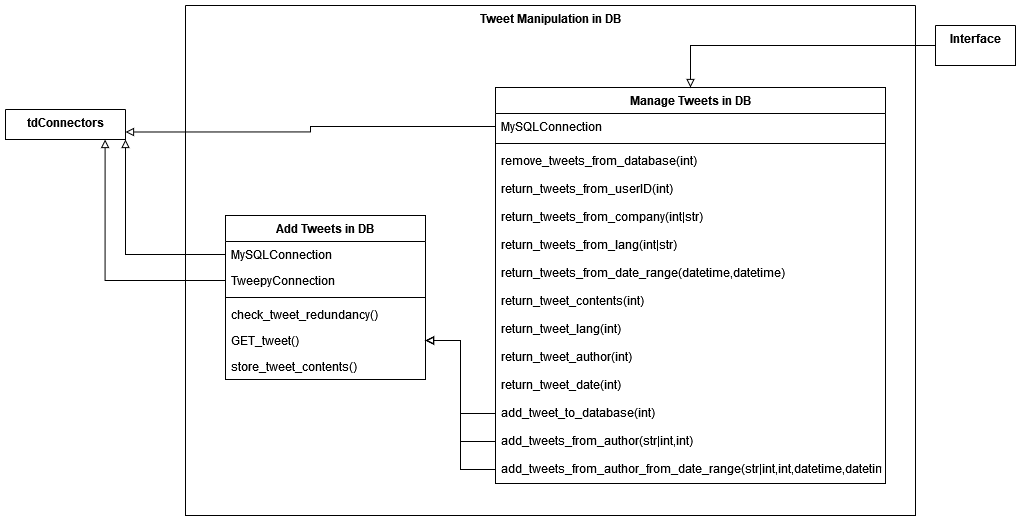

The diagram above was exported from draw.io. Its source (the exported page's mxGraphModel, read from the mxfile embedded in the PNG):
<mxGraphModel dx="2881" dy="1101" grid="1" gridSize="10" guides="1" tooltips="1" connect="1" arrows="1" fold="1" page="1" pageScale="1" pageWidth="850" pageHeight="1100" math="0" shadow="0">
  <root>
    <mxCell id="0" />
    <mxCell id="1" parent="0" />
    <mxCell id="VyKzSKDNHC1kZj9v-eN--1" value="Interface" style="swimlane;startSize=0;verticalAlign=top;" vertex="1" collapsed="1" parent="1">
      <mxGeometry x="100" y="90" width="80" height="40" as="geometry">
        <mxRectangle x="610" y="40" width="830" height="677" as="alternateBounds" />
      </mxGeometry>
    </mxCell>
    <mxCell id="VyKzSKDNHC1kZj9v-eN--2" value="Handles" style="swimlane;fontStyle=0;childLayout=stackLayout;horizontal=1;startSize=30;horizontalStack=0;resizeParent=1;resizeParentMax=0;resizeLast=0;collapsible=1;marginBottom=0;" vertex="1" parent="VyKzSKDNHC1kZj9v-eN--1">
      <mxGeometry x="70" y="100" width="140" height="90" as="geometry">
        <mxRectangle x="80" y="150" width="90" height="30" as="alternateBounds" />
      </mxGeometry>
    </mxCell>
    <mxCell id="VyKzSKDNHC1kZj9v-eN--3" value="recieveHandle()" style="text;strokeColor=none;fillColor=none;align=left;verticalAlign=middle;spacingLeft=4;spacingRight=4;overflow=hidden;points=[[0,0.5],[1,0.5]];portConstraint=eastwest;rotatable=0;" vertex="1" parent="VyKzSKDNHC1kZj9v-eN--2">
      <mxGeometry y="30" width="140" height="30" as="geometry" />
    </mxCell>
    <mxCell id="VyKzSKDNHC1kZj9v-eN--4" value="sendHandle()" style="text;strokeColor=none;fillColor=none;align=left;verticalAlign=middle;spacingLeft=4;spacingRight=4;overflow=hidden;points=[[0,0.5],[1,0.5]];portConstraint=eastwest;rotatable=0;" vertex="1" parent="VyKzSKDNHC1kZj9v-eN--2">
      <mxGeometry y="60" width="140" height="30" as="geometry" />
    </mxCell>
    <mxCell id="VyKzSKDNHC1kZj9v-eN--5" value="Tweets" style="swimlane;fontStyle=0;childLayout=stackLayout;horizontal=1;startSize=30;horizontalStack=0;resizeParent=1;resizeParentMax=0;resizeLast=0;collapsible=1;marginBottom=0;" vertex="1" parent="VyKzSKDNHC1kZj9v-eN--1">
      <mxGeometry x="670" y="430" width="140" height="120" as="geometry" />
    </mxCell>
    <mxCell id="VyKzSKDNHC1kZj9v-eN--6" value="get_tweetdata()" style="text;strokeColor=none;fillColor=none;align=left;verticalAlign=middle;spacingLeft=4;spacingRight=4;overflow=hidden;points=[[0,0.5],[1,0.5]];portConstraint=eastwest;rotatable=0;" vertex="1" parent="VyKzSKDNHC1kZj9v-eN--5">
      <mxGeometry y="30" width="140" height="30" as="geometry" />
    </mxCell>
    <mxCell id="VyKzSKDNHC1kZj9v-eN--7" value="sendtweetdata()" style="text;strokeColor=none;fillColor=none;align=left;verticalAlign=middle;spacingLeft=4;spacingRight=4;overflow=hidden;points=[[0,0.5],[1,0.5]];portConstraint=eastwest;rotatable=0;" vertex="1" parent="VyKzSKDNHC1kZj9v-eN--5">
      <mxGeometry y="60" width="140" height="30" as="geometry" />
    </mxCell>
    <mxCell id="VyKzSKDNHC1kZj9v-eN--8" value="recievetweetdata()" style="text;strokeColor=none;fillColor=none;align=left;verticalAlign=middle;spacingLeft=4;spacingRight=4;overflow=hidden;points=[[0,0.5],[1,0.5]];portConstraint=eastwest;rotatable=0;" vertex="1" parent="VyKzSKDNHC1kZj9v-eN--5">
      <mxGeometry y="90" width="140" height="30" as="geometry" />
    </mxCell>
    <mxCell id="VyKzSKDNHC1kZj9v-eN--9" value="Prompts" style="swimlane;fontStyle=0;childLayout=stackLayout;horizontal=1;startSize=30;horizontalStack=0;resizeParent=1;resizeParentMax=0;resizeLast=0;collapsible=1;marginBottom=0;" vertex="1" parent="VyKzSKDNHC1kZj9v-eN--1">
      <mxGeometry x="30" y="430" width="250" height="190" as="geometry">
        <mxRectangle x="40" y="480" width="90" height="30" as="alternateBounds" />
      </mxGeometry>
    </mxCell>
    <mxCell id="VyKzSKDNHC1kZj9v-eN--10" value="prompt_for_Handle()" style="text;strokeColor=none;fillColor=none;align=left;verticalAlign=middle;spacingLeft=4;spacingRight=4;overflow=hidden;points=[[0,0.5],[1,0.5]];portConstraint=eastwest;rotatable=0;" vertex="1" parent="VyKzSKDNHC1kZj9v-eN--9">
      <mxGeometry y="30" width="250" height="30" as="geometry" />
    </mxCell>
    <mxCell id="VyKzSKDNHC1kZj9v-eN--11" value="prompt_for_Companylist()" style="text;strokeColor=none;fillColor=none;align=left;verticalAlign=middle;spacingLeft=4;spacingRight=4;overflow=hidden;points=[[0,0.5],[1,0.5]];portConstraint=eastwest;rotatable=0;" vertex="1" parent="VyKzSKDNHC1kZj9v-eN--9">
      <mxGeometry y="60" width="250" height="30" as="geometry" />
    </mxCell>
    <mxCell id="VyKzSKDNHC1kZj9v-eN--12" value="prompt_for_VADER_analysis()" style="text;strokeColor=none;fillColor=none;align=left;verticalAlign=middle;spacingLeft=4;spacingRight=4;overflow=hidden;points=[[0,0.5],[1,0.5]];portConstraint=eastwest;rotatable=0;" vertex="1" parent="VyKzSKDNHC1kZj9v-eN--9">
      <mxGeometry y="90" width="250" height="30" as="geometry" />
    </mxCell>
    <mxCell id="VyKzSKDNHC1kZj9v-eN--13" value="prompt_for_powertrain_management()" style="text;strokeColor=none;fillColor=none;align=left;verticalAlign=middle;spacingLeft=4;spacingRight=4;overflow=hidden;points=[[0,0.5],[1,0.5]];portConstraint=eastwest;rotatable=0;" vertex="1" parent="VyKzSKDNHC1kZj9v-eN--9">
      <mxGeometry y="120" width="250" height="30" as="geometry" />
    </mxCell>
    <mxCell id="VyKzSKDNHC1kZj9v-eN--14" value="prompt_to_addcompany()" style="text;strokeColor=none;fillColor=none;align=left;verticalAlign=middle;spacingLeft=4;spacingRight=4;overflow=hidden;points=[[0,0.5],[1,0.5]];portConstraint=eastwest;rotatable=0;" vertex="1" parent="VyKzSKDNHC1kZj9v-eN--9">
      <mxGeometry y="150" width="250" height="20" as="geometry" />
    </mxCell>
    <mxCell id="VyKzSKDNHC1kZj9v-eN--15" value="prompt_to_deletecompany()" style="text;strokeColor=none;fillColor=none;align=left;verticalAlign=middle;spacingLeft=4;spacingRight=4;overflow=hidden;points=[[0,0.5],[1,0.5]];portConstraint=eastwest;rotatable=0;" vertex="1" parent="VyKzSKDNHC1kZj9v-eN--9">
      <mxGeometry y="170" width="250" height="20" as="geometry" />
    </mxCell>
    <mxCell id="VyKzSKDNHC1kZj9v-eN--16" value="Display" style="swimlane;fontStyle=0;childLayout=stackLayout;horizontal=1;startSize=30;horizontalStack=0;resizeParent=1;resizeParentMax=0;resizeLast=0;collapsible=1;marginBottom=0;" vertex="1" parent="VyKzSKDNHC1kZj9v-eN--1">
      <mxGeometry x="430" y="400" width="140" height="150" as="geometry" />
    </mxCell>
    <mxCell id="VyKzSKDNHC1kZj9v-eN--17" value="displaytweet()" style="text;strokeColor=none;fillColor=none;align=left;verticalAlign=middle;spacingLeft=4;spacingRight=4;overflow=hidden;points=[[0,0.5],[1,0.5]];portConstraint=eastwest;rotatable=0;" vertex="1" parent="VyKzSKDNHC1kZj9v-eN--16">
      <mxGeometry y="30" width="140" height="30" as="geometry" />
    </mxCell>
    <mxCell id="VyKzSKDNHC1kZj9v-eN--18" value="displaycompanylist()" style="text;strokeColor=none;fillColor=none;align=left;verticalAlign=middle;spacingLeft=4;spacingRight=4;overflow=hidden;points=[[0,0.5],[1,0.5]];portConstraint=eastwest;rotatable=0;" vertex="1" parent="VyKzSKDNHC1kZj9v-eN--16">
      <mxGeometry y="60" width="140" height="30" as="geometry" />
    </mxCell>
    <mxCell id="VyKzSKDNHC1kZj9v-eN--19" value="displayhandles()" style="text;strokeColor=none;fillColor=none;align=left;verticalAlign=middle;spacingLeft=4;spacingRight=4;overflow=hidden;points=[[0,0.5],[1,0.5]];portConstraint=eastwest;rotatable=0;" vertex="1" parent="VyKzSKDNHC1kZj9v-eN--16">
      <mxGeometry y="90" width="140" height="30" as="geometry" />
    </mxCell>
    <mxCell id="VyKzSKDNHC1kZj9v-eN--20" value="displayprompts()" style="text;strokeColor=none;fillColor=none;align=left;verticalAlign=middle;spacingLeft=4;spacingRight=4;overflow=hidden;points=[[0,0.5],[1,0.5]];portConstraint=eastwest;rotatable=0;" vertex="1" parent="VyKzSKDNHC1kZj9v-eN--16">
      <mxGeometry y="120" width="140" height="30" as="geometry" />
    </mxCell>
    <mxCell id="VyKzSKDNHC1kZj9v-eN--21" value="" style="endArrow=classic;startArrow=classic;html=1;rounded=0;edgeStyle=orthogonalEdgeStyle;" edge="1" parent="VyKzSKDNHC1kZj9v-eN--1" source="VyKzSKDNHC1kZj9v-eN--9" target="VyKzSKDNHC1kZj9v-eN--4">
      <mxGeometry width="50" height="50" relative="1" as="geometry">
        <mxPoint x="110" y="360" as="sourcePoint" />
        <mxPoint x="160" y="310" as="targetPoint" />
      </mxGeometry>
    </mxCell>
    <mxCell id="VyKzSKDNHC1kZj9v-eN--22" value="" style="endArrow=classic;startArrow=classic;html=1;rounded=0;edgeStyle=orthogonalEdgeStyle;" edge="1" parent="VyKzSKDNHC1kZj9v-eN--1" source="VyKzSKDNHC1kZj9v-eN--11" target="VyKzSKDNHC1kZj9v-eN--16">
      <mxGeometry width="50" height="50" relative="1" as="geometry">
        <mxPoint x="578" y="543.75" as="sourcePoint" />
        <mxPoint x="430" y="340" as="targetPoint" />
      </mxGeometry>
    </mxCell>
    <mxCell id="VyKzSKDNHC1kZj9v-eN--23" value="" style="endArrow=classic;startArrow=classic;html=1;rounded=0;edgeStyle=orthogonalEdgeStyle;" edge="1" parent="VyKzSKDNHC1kZj9v-eN--1" source="VyKzSKDNHC1kZj9v-eN--8" target="VyKzSKDNHC1kZj9v-eN--16">
      <mxGeometry width="50" height="50" relative="1" as="geometry">
        <mxPoint x="718" y="333.75" as="sourcePoint" />
        <mxPoint x="510" y="280" as="targetPoint" />
      </mxGeometry>
    </mxCell>
    <mxCell id="VyKzSKDNHC1kZj9v-eN--24" style="edgeStyle=orthogonalEdgeStyle;rounded=0;orthogonalLoop=1;jettySize=auto;html=1;" edge="1" parent="VyKzSKDNHC1kZj9v-eN--1" source="VyKzSKDNHC1kZj9v-eN--25" target="VyKzSKDNHC1kZj9v-eN--2">
      <mxGeometry relative="1" as="geometry" />
    </mxCell>
    <mxCell id="VyKzSKDNHC1kZj9v-eN--25" value="Companylist" style="swimlane;fontStyle=0;childLayout=stackLayout;horizontal=1;startSize=30;horizontalStack=0;resizeParent=1;resizeParentMax=0;resizeLast=0;collapsible=1;marginBottom=0;" vertex="1" parent="VyKzSKDNHC1kZj9v-eN--1">
      <mxGeometry x="380" y="160" width="150" height="130" as="geometry" />
    </mxCell>
    <mxCell id="VyKzSKDNHC1kZj9v-eN--26" value="addcompany()" style="text;strokeColor=none;fillColor=none;align=left;verticalAlign=middle;spacingLeft=4;spacingRight=4;overflow=hidden;points=[[0,0.5],[1,0.5]];portConstraint=eastwest;rotatable=0;" vertex="1" parent="VyKzSKDNHC1kZj9v-eN--25">
      <mxGeometry y="30" width="150" height="30" as="geometry" />
    </mxCell>
    <mxCell id="VyKzSKDNHC1kZj9v-eN--27" value="deletecompany()" style="text;strokeColor=none;fillColor=none;align=left;verticalAlign=middle;spacingLeft=4;spacingRight=4;overflow=hidden;points=[[0,0.5],[1,0.5]];portConstraint=eastwest;rotatable=0;" vertex="1" parent="VyKzSKDNHC1kZj9v-eN--25">
      <mxGeometry y="60" width="150" height="30" as="geometry" />
    </mxCell>
    <mxCell id="VyKzSKDNHC1kZj9v-eN--28" value="recievecompanySelect()" style="text;strokeColor=none;fillColor=none;align=left;verticalAlign=middle;spacingLeft=4;spacingRight=4;overflow=hidden;points=[[0,0.5],[1,0.5]];portConstraint=eastwest;rotatable=0;" vertex="1" parent="VyKzSKDNHC1kZj9v-eN--25">
      <mxGeometry y="90" width="150" height="20" as="geometry" />
    </mxCell>
    <mxCell id="VyKzSKDNHC1kZj9v-eN--29" value="sendcompanySelection()" style="text;strokeColor=none;fillColor=none;align=left;verticalAlign=middle;spacingLeft=4;spacingRight=4;overflow=hidden;points=[[0,0.5],[1,0.5]];portConstraint=eastwest;rotatable=0;" vertex="1" parent="VyKzSKDNHC1kZj9v-eN--25">
      <mxGeometry y="110" width="150" height="20" as="geometry" />
    </mxCell>
    <mxCell id="VyKzSKDNHC1kZj9v-eN--30" value="" style="endArrow=classic;startArrow=classic;html=1;rounded=0;edgeStyle=orthogonalEdgeStyle;" edge="1" parent="VyKzSKDNHC1kZj9v-eN--1" source="VyKzSKDNHC1kZj9v-eN--25" target="VyKzSKDNHC1kZj9v-eN--16">
      <mxGeometry width="50" height="50" relative="1" as="geometry">
        <mxPoint x="590" y="330" as="sourcePoint" />
        <mxPoint x="640" y="280" as="targetPoint" />
      </mxGeometry>
    </mxCell>
    <mxCell id="VyKzSKDNHC1kZj9v-eN--31" value="Hypothetical Interface if one had been asked for. Donaldson has said no interface, but we want to be prepared. &lt;br&gt;&lt;br&gt;Thinking about how the app might be interacted with helps inform other design choices." style="shape=note;size=20;whiteSpace=wrap;html=1;" vertex="1" parent="VyKzSKDNHC1kZj9v-eN--1">
      <mxGeometry x="580" y="30" width="170" height="190" as="geometry" />
    </mxCell>
    <mxCell id="VyKzSKDNHC1kZj9v-eN--32" value="tdConnectors" style="swimlane;startSize=0;verticalAlign=top;points=[[0,0,0,0,0],[0,0.25,0,0,0],[0,0.5,0,0,0],[0,0.75,0,0,0],[0,1,0,0,0],[0.17,1,0,0,0],[0.25,0,0,0,0],[0.33,1,0,0,0],[0.5,0,0,0,0],[0.5,1,0,0,0],[0.67,1,0,0,0],[0.75,0,0,0,0],[0.83,1,0,0,0],[1,0,0,0,0],[1,0.25,0,0,0],[1,0.5,0,0,0],[1,0.75,0,0,0],[1,1,0,0,0]];" vertex="1" collapsed="1" parent="1">
      <mxGeometry x="-830" y="174" width="120" height="30" as="geometry">
        <mxRectangle x="-790" y="-160" width="230" height="150" as="alternateBounds" />
      </mxGeometry>
    </mxCell>
    <mxCell id="VyKzSKDNHC1kZj9v-eN--33" value="«interface»&lt;br&gt;&lt;b&gt;OurTweepyConnector&lt;/b&gt;" style="html=1;" vertex="1" parent="VyKzSKDNHC1kZj9v-eN--32">
      <mxGeometry x="30" y="30" width="150" height="50" as="geometry" />
    </mxCell>
    <mxCell id="VyKzSKDNHC1kZj9v-eN--34" value="«interface»&lt;br&gt;&lt;b&gt;OurMySQLConnector&lt;br&gt;&lt;/b&gt;" style="html=1;" vertex="1" parent="VyKzSKDNHC1kZj9v-eN--32">
      <mxGeometry x="30" y="80" width="150" height="50" as="geometry" />
    </mxCell>
    <mxCell id="VyKzSKDNHC1kZj9v-eN--35" value="Tweet Manipulation in DB" style="swimlane;startSize=0;verticalAlign=top;whiteSpace=wrap;" vertex="1" parent="1">
      <mxGeometry x="-650" y="70" width="730" height="510" as="geometry">
        <mxRectangle x="-630" y="480" width="80" height="70" as="alternateBounds" />
      </mxGeometry>
    </mxCell>
    <mxCell id="VyKzSKDNHC1kZj9v-eN--36" value="Add Tweets in DB" style="swimlane;fontStyle=1;align=center;verticalAlign=top;childLayout=stackLayout;horizontal=1;startSize=26;horizontalStack=0;resizeParent=1;resizeParentMax=0;resizeLast=0;collapsible=1;marginBottom=0;" vertex="1" parent="VyKzSKDNHC1kZj9v-eN--35">
      <mxGeometry x="40" y="210" width="200" height="164" as="geometry">
        <mxRectangle x="280" y="390" width="130" height="30" as="alternateBounds" />
      </mxGeometry>
    </mxCell>
    <mxCell id="VyKzSKDNHC1kZj9v-eN--37" value="MySQLConnection" style="text;strokeColor=none;fillColor=none;align=left;verticalAlign=top;spacingLeft=4;spacingRight=4;overflow=hidden;rotatable=0;points=[[0,0.5],[1,0.5]];portConstraint=eastwest;" vertex="1" parent="VyKzSKDNHC1kZj9v-eN--36">
      <mxGeometry y="26" width="200" height="26" as="geometry" />
    </mxCell>
    <mxCell id="VyKzSKDNHC1kZj9v-eN--38" value="TweepyConnection" style="text;strokeColor=none;fillColor=none;align=left;verticalAlign=top;spacingLeft=4;spacingRight=4;overflow=hidden;rotatable=0;points=[[0,0.5],[1,0.5]];portConstraint=eastwest;" vertex="1" parent="VyKzSKDNHC1kZj9v-eN--36">
      <mxGeometry y="52" width="200" height="26" as="geometry" />
    </mxCell>
    <mxCell id="VyKzSKDNHC1kZj9v-eN--39" value="" style="line;strokeWidth=1;fillColor=none;align=left;verticalAlign=middle;spacingTop=-1;spacingLeft=3;spacingRight=3;rotatable=0;labelPosition=right;points=[];portConstraint=eastwest;strokeColor=inherit;" vertex="1" parent="VyKzSKDNHC1kZj9v-eN--36">
      <mxGeometry y="78" width="200" height="8" as="geometry" />
    </mxCell>
    <mxCell id="VyKzSKDNHC1kZj9v-eN--40" value="check_tweet_redundancy()" style="text;strokeColor=none;fillColor=none;align=left;verticalAlign=top;spacingLeft=4;spacingRight=4;overflow=hidden;rotatable=0;points=[[0,0.5],[1,0.5]];portConstraint=eastwest;" vertex="1" parent="VyKzSKDNHC1kZj9v-eN--36">
      <mxGeometry y="86" width="200" height="26" as="geometry" />
    </mxCell>
    <mxCell id="VyKzSKDNHC1kZj9v-eN--41" value="GET_tweet()" style="text;strokeColor=none;fillColor=none;align=left;verticalAlign=top;spacingLeft=4;spacingRight=4;overflow=hidden;rotatable=0;points=[[0,0.5],[1,0.5]];portConstraint=eastwest;" vertex="1" parent="VyKzSKDNHC1kZj9v-eN--36">
      <mxGeometry y="112" width="200" height="26" as="geometry" />
    </mxCell>
    <mxCell id="VyKzSKDNHC1kZj9v-eN--42" value="store_tweet_contents()" style="text;strokeColor=none;fillColor=none;align=left;verticalAlign=top;spacingLeft=4;spacingRight=4;overflow=hidden;rotatable=0;points=[[0,0.5],[1,0.5]];portConstraint=eastwest;" vertex="1" parent="VyKzSKDNHC1kZj9v-eN--36">
      <mxGeometry y="138" width="200" height="26" as="geometry" />
    </mxCell>
    <mxCell id="VyKzSKDNHC1kZj9v-eN--43" value="Manage Tweets in DB" style="swimlane;fontStyle=1;align=center;verticalAlign=top;childLayout=stackLayout;horizontal=1;startSize=26;horizontalStack=0;resizeParent=1;resizeParentMax=0;resizeLast=0;collapsible=1;marginBottom=0;" vertex="1" parent="VyKzSKDNHC1kZj9v-eN--35">
      <mxGeometry x="310" y="82" width="390" height="396" as="geometry">
        <mxRectangle x="280" y="390" width="130" height="30" as="alternateBounds" />
      </mxGeometry>
    </mxCell>
    <mxCell id="VyKzSKDNHC1kZj9v-eN--44" value="MySQLConnection" style="text;strokeColor=none;fillColor=none;align=left;verticalAlign=top;spacingLeft=4;spacingRight=4;overflow=hidden;rotatable=0;points=[[0,0.5],[1,0.5]];portConstraint=eastwest;" vertex="1" parent="VyKzSKDNHC1kZj9v-eN--43">
      <mxGeometry y="26" width="390" height="26" as="geometry" />
    </mxCell>
    <mxCell id="VyKzSKDNHC1kZj9v-eN--45" value="" style="line;strokeWidth=1;fillColor=none;align=left;verticalAlign=middle;spacingTop=-1;spacingLeft=3;spacingRight=3;rotatable=0;labelPosition=right;points=[];portConstraint=eastwest;strokeColor=inherit;" vertex="1" parent="VyKzSKDNHC1kZj9v-eN--43">
      <mxGeometry y="52" width="390" height="8" as="geometry" />
    </mxCell>
    <mxCell id="VyKzSKDNHC1kZj9v-eN--46" value="remove_tweets_from_database(int)" style="text;strokeColor=none;fillColor=none;align=left;verticalAlign=top;spacingLeft=4;spacingRight=4;overflow=hidden;rotatable=0;points=[[0,0.5],[1,0.5]];portConstraint=eastwest;" vertex="1" parent="VyKzSKDNHC1kZj9v-eN--43">
      <mxGeometry y="60" width="390" height="28" as="geometry" />
    </mxCell>
    <mxCell id="VyKzSKDNHC1kZj9v-eN--47" value="return_tweets_from_userID(int)" style="text;strokeColor=none;fillColor=none;align=left;verticalAlign=top;spacingLeft=4;spacingRight=4;overflow=hidden;rotatable=0;points=[[0,0.5],[1,0.5]];portConstraint=eastwest;" vertex="1" parent="VyKzSKDNHC1kZj9v-eN--43">
      <mxGeometry y="88" width="390" height="28" as="geometry" />
    </mxCell>
    <mxCell id="VyKzSKDNHC1kZj9v-eN--48" value="return_tweets_from_company(int|str)" style="text;strokeColor=none;fillColor=none;align=left;verticalAlign=top;spacingLeft=4;spacingRight=4;overflow=hidden;rotatable=0;points=[[0,0.5],[1,0.5]];portConstraint=eastwest;" vertex="1" parent="VyKzSKDNHC1kZj9v-eN--43">
      <mxGeometry y="116" width="390" height="28" as="geometry" />
    </mxCell>
    <mxCell id="VyKzSKDNHC1kZj9v-eN--49" value="return_tweets_from_lang(int|str)" style="text;strokeColor=none;fillColor=none;align=left;verticalAlign=top;spacingLeft=4;spacingRight=4;overflow=hidden;rotatable=0;points=[[0,0.5],[1,0.5]];portConstraint=eastwest;" vertex="1" parent="VyKzSKDNHC1kZj9v-eN--43">
      <mxGeometry y="144" width="390" height="28" as="geometry" />
    </mxCell>
    <mxCell id="VyKzSKDNHC1kZj9v-eN--50" value="return_tweets_from_date_range(datetime,datetime)" style="text;strokeColor=none;fillColor=none;align=left;verticalAlign=top;spacingLeft=4;spacingRight=4;overflow=hidden;rotatable=0;points=[[0,0.5],[1,0.5]];portConstraint=eastwest;" vertex="1" parent="VyKzSKDNHC1kZj9v-eN--43">
      <mxGeometry y="172" width="390" height="28" as="geometry" />
    </mxCell>
    <mxCell id="VyKzSKDNHC1kZj9v-eN--51" value="return_tweet_contents(int)" style="text;strokeColor=none;fillColor=none;align=left;verticalAlign=top;spacingLeft=4;spacingRight=4;overflow=hidden;rotatable=0;points=[[0,0.5],[1,0.5]];portConstraint=eastwest;" vertex="1" parent="VyKzSKDNHC1kZj9v-eN--43">
      <mxGeometry y="200" width="390" height="28" as="geometry" />
    </mxCell>
    <mxCell id="VyKzSKDNHC1kZj9v-eN--52" value="return_tweet_lang(int)" style="text;strokeColor=none;fillColor=none;align=left;verticalAlign=top;spacingLeft=4;spacingRight=4;overflow=hidden;rotatable=0;points=[[0,0.5],[1,0.5]];portConstraint=eastwest;" vertex="1" parent="VyKzSKDNHC1kZj9v-eN--43">
      <mxGeometry y="228" width="390" height="28" as="geometry" />
    </mxCell>
    <mxCell id="VyKzSKDNHC1kZj9v-eN--53" value="return_tweet_author(int)" style="text;strokeColor=none;fillColor=none;align=left;verticalAlign=top;spacingLeft=4;spacingRight=4;overflow=hidden;rotatable=0;points=[[0,0.5],[1,0.5]];portConstraint=eastwest;" vertex="1" parent="VyKzSKDNHC1kZj9v-eN--43">
      <mxGeometry y="256" width="390" height="28" as="geometry" />
    </mxCell>
    <mxCell id="VyKzSKDNHC1kZj9v-eN--54" value="return_tweet_date(int)" style="text;strokeColor=none;fillColor=none;align=left;verticalAlign=top;spacingLeft=4;spacingRight=4;overflow=hidden;rotatable=0;points=[[0,0.5],[1,0.5]];portConstraint=eastwest;" vertex="1" parent="VyKzSKDNHC1kZj9v-eN--43">
      <mxGeometry y="284" width="390" height="28" as="geometry" />
    </mxCell>
    <mxCell id="VyKzSKDNHC1kZj9v-eN--55" value="add_tweet_to_database(int)" style="text;strokeColor=none;fillColor=none;align=left;verticalAlign=top;spacingLeft=4;spacingRight=4;overflow=hidden;rotatable=0;points=[[0,0.5],[1,0.5]];portConstraint=eastwest;" vertex="1" parent="VyKzSKDNHC1kZj9v-eN--43">
      <mxGeometry y="312" width="390" height="28" as="geometry" />
    </mxCell>
    <mxCell id="VyKzSKDNHC1kZj9v-eN--56" value="add_tweets_from_author(str|int,int)" style="text;strokeColor=none;fillColor=none;align=left;verticalAlign=top;spacingLeft=4;spacingRight=4;overflow=hidden;rotatable=0;points=[[0,0.5],[1,0.5]];portConstraint=eastwest;" vertex="1" parent="VyKzSKDNHC1kZj9v-eN--43">
      <mxGeometry y="340" width="390" height="28" as="geometry" />
    </mxCell>
    <mxCell id="VyKzSKDNHC1kZj9v-eN--57" value="add_tweets_from_author_from_date_range(str|int,int,datetime,datetime)" style="text;strokeColor=none;fillColor=none;align=left;verticalAlign=top;spacingLeft=4;spacingRight=4;overflow=hidden;rotatable=0;points=[[0,0.5],[1,0.5]];portConstraint=eastwest;" vertex="1" parent="VyKzSKDNHC1kZj9v-eN--43">
      <mxGeometry y="368" width="390" height="28" as="geometry" />
    </mxCell>
    <mxCell id="VyKzSKDNHC1kZj9v-eN--58" style="edgeStyle=orthogonalEdgeStyle;rounded=0;orthogonalLoop=1;jettySize=auto;html=1;endArrow=block;endFill=0;exitX=0;exitY=0.5;exitDx=0;exitDy=0;" edge="1" parent="VyKzSKDNHC1kZj9v-eN--35" source="VyKzSKDNHC1kZj9v-eN--55" target="VyKzSKDNHC1kZj9v-eN--41">
      <mxGeometry relative="1" as="geometry">
        <mxPoint x="225" y="250" as="sourcePoint" />
        <mxPoint x="130" y="152" as="targetPoint" />
      </mxGeometry>
    </mxCell>
    <mxCell id="VyKzSKDNHC1kZj9v-eN--59" style="edgeStyle=orthogonalEdgeStyle;rounded=0;orthogonalLoop=1;jettySize=auto;html=1;endArrow=block;endFill=0;entryX=1;entryY=0.5;entryDx=0;entryDy=0;exitX=0;exitY=0.5;exitDx=0;exitDy=0;" edge="1" parent="VyKzSKDNHC1kZj9v-eN--35" source="VyKzSKDNHC1kZj9v-eN--56" target="VyKzSKDNHC1kZj9v-eN--41">
      <mxGeometry relative="1" as="geometry">
        <mxPoint x="740" y="670" as="sourcePoint" />
        <mxPoint x="230" y="195" as="targetPoint" />
      </mxGeometry>
    </mxCell>
    <mxCell id="VyKzSKDNHC1kZj9v-eN--60" style="edgeStyle=orthogonalEdgeStyle;rounded=0;orthogonalLoop=1;jettySize=auto;html=1;endArrow=block;endFill=0;" edge="1" parent="VyKzSKDNHC1kZj9v-eN--35" source="VyKzSKDNHC1kZj9v-eN--57" target="VyKzSKDNHC1kZj9v-eN--41">
      <mxGeometry relative="1" as="geometry">
        <mxPoint x="1050" y="784" as="sourcePoint" />
        <mxPoint x="230" y="195" as="targetPoint" />
      </mxGeometry>
    </mxCell>
    <mxCell id="VyKzSKDNHC1kZj9v-eN--61" style="edgeStyle=orthogonalEdgeStyle;rounded=0;orthogonalLoop=1;jettySize=auto;html=1;endArrow=block;endFill=0;" edge="1" parent="1" source="VyKzSKDNHC1kZj9v-eN--1" target="VyKzSKDNHC1kZj9v-eN--43">
      <mxGeometry relative="1" as="geometry">
        <mxPoint x="-620" y="948" as="sourcePoint" />
        <mxPoint x="-70" y="800" as="targetPoint" />
      </mxGeometry>
    </mxCell>
    <mxCell id="VyKzSKDNHC1kZj9v-eN--62" style="edgeStyle=orthogonalEdgeStyle;rounded=0;orthogonalLoop=1;jettySize=auto;html=1;endArrow=block;endFill=0;entryX=1;entryY=1;entryDx=0;entryDy=0;entryPerimeter=0;" edge="1" parent="1" source="VyKzSKDNHC1kZj9v-eN--37" target="VyKzSKDNHC1kZj9v-eN--32">
      <mxGeometry relative="1" as="geometry">
        <mxPoint x="-690" y="1149" as="sourcePoint" />
        <mxPoint x="-760" y="70" as="targetPoint" />
      </mxGeometry>
    </mxCell>
    <mxCell id="VyKzSKDNHC1kZj9v-eN--63" style="edgeStyle=orthogonalEdgeStyle;rounded=0;orthogonalLoop=1;jettySize=auto;html=1;endArrow=block;endFill=0;entryX=0.83;entryY=1;entryDx=0;entryDy=0;entryPerimeter=0;" edge="1" parent="1" source="VyKzSKDNHC1kZj9v-eN--38" target="VyKzSKDNHC1kZj9v-eN--32">
      <mxGeometry relative="1" as="geometry">
        <mxPoint x="-680" y="1159" as="sourcePoint" />
        <mxPoint x="-1085" y="420" as="targetPoint" />
      </mxGeometry>
    </mxCell>
    <mxCell id="VyKzSKDNHC1kZj9v-eN--64" style="edgeStyle=orthogonalEdgeStyle;rounded=0;orthogonalLoop=1;jettySize=auto;html=1;endArrow=block;endFill=0;entryX=1;entryY=0.75;entryDx=0;entryDy=0;entryPerimeter=0;" edge="1" parent="1" source="VyKzSKDNHC1kZj9v-eN--44" target="VyKzSKDNHC1kZj9v-eN--32">
      <mxGeometry relative="1" as="geometry">
        <mxPoint x="-670" y="1169" as="sourcePoint" />
        <mxPoint x="-1075" y="430" as="targetPoint" />
      </mxGeometry>
    </mxCell>
  </root>
</mxGraphModel>